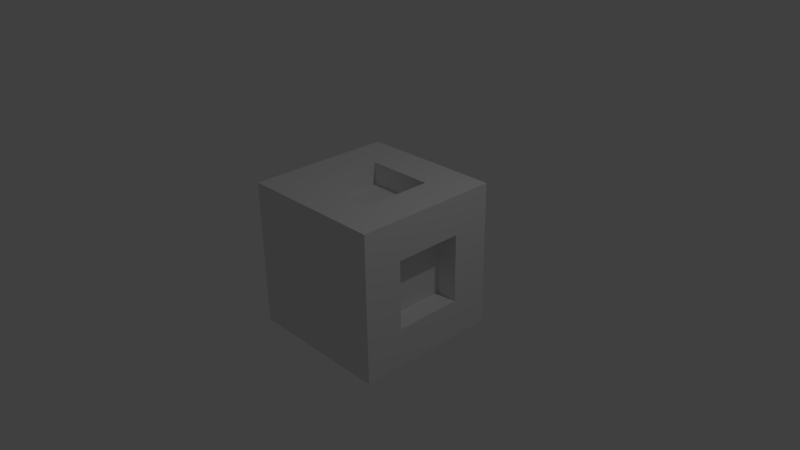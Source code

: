 # Source: HelloWorld.blend  (saved by Blender 2.73.6; exported with 4.5.12 LTS)
import bpy
from mathutils import Matrix  # noqa: F401  (used for matrix-valued properties, if any)

bpy.ops.wm.read_factory_settings(use_empty=True)
scene = bpy.context.scene
scene.name = 'Scene'

# ---- collections
col_collection_1 = bpy.data.collections.new('Collection 1'); scene.collection.children.link(col_collection_1)

# ---- materials (node trees are filled in below, after node groups)
mat_material = bpy.data.materials.new('Material')
mat_material.alpha_threshold = 0.0
mat_material.use_transparent_shadow = False
mat_material.roughness = 0.5
mat_material.line_color = (0.0, 0.0, 0.0, 1.0)

# ---- material node trees

# ---- world
world_world = bpy.data.worlds.new('World'); scene.world = world_world
world_world.color = (0.05088, 0.05088, 0.05088)
world_world.use_sun_shadow = False
world_world.sun_shadow_jitter_overblur = 0.0
world_world.cycles.sampling_method = 'MANUAL'
world_world.cycles.sample_map_resolution = 256

# ---- cameras
cam_camera = bpy.data.cameras.new('Camera')
cam_camera.clip_end = 100.0
cam_camera.lens = 35.0
cam_camera.sensor_width = 32.0
cam_camera.sensor_height = 18.0
cam_camera.ortho_scale = 7.314
cam_camera.dof.focus_distance = 0.0
cam_camera.dof.aperture_fstop = 0.0

# ---- lights
light_lamp = bpy.data.lights.new('Lamp', 'POINT')
light_lamp.transmission_factor = 0.0
light_lamp.cutoff_distance = 30.0
light_lamp.energy = 100.0
light_lamp.shadow_buffer_clip_start = 1.001
light_lamp.shadow_soft_size = 0.1
light_lamp.shadow_maximum_resolution = 0.006
light_lamp.use_absolute_resolution = True
light_lamp.cycles.use_multiple_importance_sampling = False

# ---- meshes
me_cube = bpy.data.meshes.new('Cube')
me_cube.from_pydata([(1.0, 1.0, -1.0), (1.0, -1.0, -1.0), (-1.0, -1.0, -1.0), (-1.0, 1.0, -1.0), (1.0, 1.0, 1.0), (1.0, -1.0, 1.0), (-1.0, -1.0, 1.0), (-1.0, 1.0, 1.0), (0.4678, 0.4678, 1.0), (0.4678, -0.4678, 1.0), (-0.4678, 0.4678, 1.0), (-0.4678, -0.4678, 1.0), (1.0, 0.4678, -0.4678), (1.0, -0.4678, -0.4678), (1.0, 0.4678, 0.4678), (1.0, -0.4678, 0.4678), (0.4678, 0.4678, 0.695), (0.4678, -0.4678, 0.695), (-0.4678, 0.4678, 0.695), (-0.4678, -0.4678, 0.695), (0.695, 0.4678, -0.4678), (0.695, -0.4678, -0.4678), (0.695, 0.4678, 0.4678), (0.695, -0.4678, 0.4678)], [], [(0, 1, 2, 3), (15, 13, 21, 23), (14, 15, 23, 22), (1, 5, 6, 2), (2, 6, 7, 3), (4, 0, 3, 7), (8, 9, 5, 4), (10, 8, 4, 7), (9, 11, 6, 5), (11, 10, 7, 6), (12, 13, 1, 0), (14, 12, 0, 4), (13, 15, 5, 1), (15, 14, 4, 5), (16, 18, 19, 17), (20, 22, 23, 21), (12, 14, 22, 20), (13, 12, 20, 21), (10, 11, 19, 18), (11, 9, 17, 19), (8, 10, 18, 16), (9, 8, 16, 17)])
me_cube.materials.append(mat_material)
me_cube.use_remesh_preserve_volume = False
me_cube.use_remesh_preserve_attributes = False
me_cube.use_mirror_vertex_groups = False
me_cube.update()

# ---- objects
ob_cube = bpy.data.objects.new('Cube', me_cube)
ob_lamp = bpy.data.objects.new('Lamp', light_lamp)
ob_camera = bpy.data.objects.new('Camera', cam_camera)

# ---- transforms, parenting, visibility, modifiers, constraints
ob_cube.location = (0.0, 0.0, 0.0)
ob_cube.lock_rotations_4d = False
ob_cube.empty_display_type = 'ARROWS'
ob_cube.lineart.crease_threshold = 0.0
ob_lamp.location = (4.076, 1.005, 5.904)
ob_lamp.rotation_euler = (0.6503, 0.05522, 1.866)
ob_lamp.lock_rotations_4d = False
ob_lamp.empty_display_type = 'ARROWS'
ob_lamp.color = (0.0, 0.0, 0.0, 0.0)
ob_lamp.lineart.crease_threshold = 0.0
ob_camera.location = (7.481, -6.508, 5.344)
ob_camera.rotation_euler = (1.109, 0.01082, 0.8149)
ob_camera.lock_rotations_4d = False
ob_camera.empty_display_type = 'ARROWS'
ob_camera.color = (0.0, 0.0, 0.0, 0.0)
ob_camera.display_type = 'WIRE'
ob_camera.lineart.crease_threshold = 0.0

# ---- collection membership
col_collection_1.objects.link(ob_cube)
col_collection_1.objects.link(ob_lamp)
col_collection_1.objects.link(ob_camera)

# ---- scene / render settings (as saved in the file)
scene.camera = ob_camera
scene.frame_start = 1; scene.frame_end = 250; scene.frame_set(1)
scene.render.engine = 'BLENDER_EEVEE_NEXT'
scene.render.resolution_percentage = 50
scene.render.dither_intensity = 0.0
scene.cycles.use_denoising = False
scene.cycles.samples = 10
scene.cycles.sampling_pattern = 'TABULATED_SOBOL'
scene.cycles.light_sampling_threshold = 0.0
scene.cycles.use_adaptive_sampling = False
scene.cycles.use_light_tree = False
scene.cycles.blur_glossy = 0.0
scene.cycles.pixel_filter_type = 'GAUSSIAN'
scene.cycles.sample_clamp_indirect = 0.0
scene.view_settings.view_transform = 'Standard'
bpy.context.view_layer.update()

